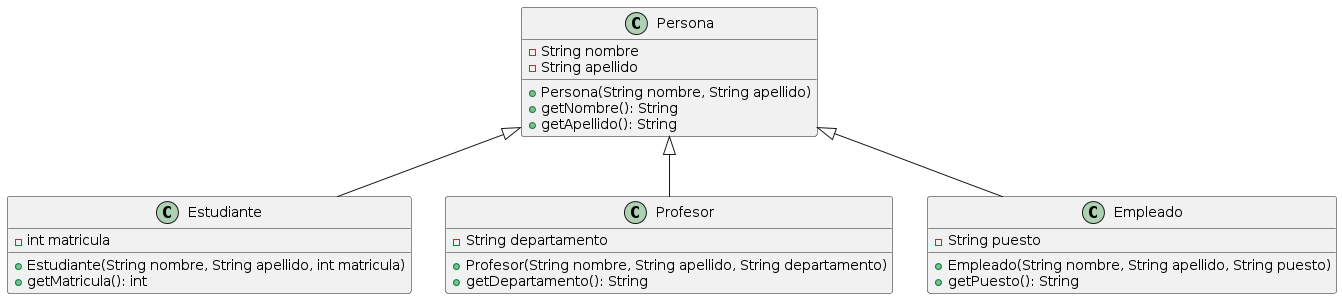

The diagram above was rendered by PlantUML. Its source (embedded in the PNG):
@startuml
class Persona {
    - String nombre
    - String apellido
    + Persona(String nombre, String apellido)
    + getNombre(): String
    + getApellido(): String
}

class Estudiante {
    - int matricula
    + Estudiante(String nombre, String apellido, int matricula)
    + getMatricula(): int
}

class Profesor {
    - String departamento
    + Profesor(String nombre, String apellido, String departamento)
    + getDepartamento(): String
}

class Empleado {
    - String puesto
    + Empleado(String nombre, String apellido, String puesto)
    + getPuesto(): String
}

Persona <|-- Estudiante
Persona <|-- Profesor
Persona <|-- Empleado
@enduml